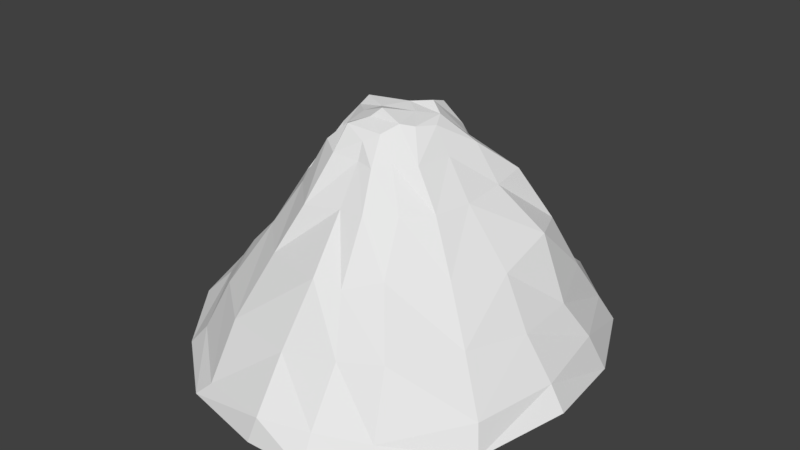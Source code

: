 # Source: Mountain.blend  (saved by Blender 2.79.0; exported with 4.5.12 LTS)
import bpy
from mathutils import Matrix  # noqa: F401  (used for matrix-valued properties, if any)

bpy.ops.wm.read_factory_settings(use_empty=True)
scene = bpy.context.scene
scene.name = 'Scene'

# ---- collections
col_collection_1 = bpy.data.collections.new('Collection 1'); scene.collection.children.link(col_collection_1)

# ---- world
world_world = bpy.data.worlds.new('World'); scene.world = world_world
world_world.color = (0.05088, 0.05088, 0.05088)
world_world.use_sun_shadow = False
world_world.sun_shadow_jitter_overblur = 0.0
world_world.cycles.sampling_method = 'MANUAL'

# ---- meshes
me_cylinder_001 = bpy.data.meshes.new('Cylinder.001')
me_cylinder_001.from_pydata([(7.019, 69.75, -12.83), (0.4608, 9.54, 60.5), (35.26, 61.26, -14.0), (5.862, 12.69, 61.55), (51.47, 48.38, -15.03), (6.463, 6.869, 63.52), (63.89, 21.85, -15.76), (11.42, 3.926, 61.27), (68.82, -10.13, -12.13), (13.63, -0.5976, 59.62), (28.8, 42.09, 8.96), (7.176, 50.31, 8.833), (60.31, -39.8, -14.19), (10.82, -6.998, 60.43), (5.266, -74.39, -15.6), (-0.2743, -17.69, 56.38), (52.61, 13.18, 7.534), (44.83, 33.42, 9.594), (-22.27, -69.37, -14.38), (-7.705, -15.82, 59.44), (-44.38, -51.96, -13.9), (-13.89, -9.013, 56.12), (-62.7, -28.33, -12.58), (-15.21, -4.883, 55.68), (-66.63, -4.66, -12.44), (-15.67, -1.218, 59.22), (-64.16, 25.71, -13.18), (-15.08, 2.249, 61.4), (-48.72, 49.64, -12.84), (-7.517, 6.906, 59.33), (-22.8, 65.08, -13.41), (-6.668, 9.894, 58.51), (44.59, -61.64, -17.09), (7.273, -10.02, 61.25), (53.35, -7.822, 7.332), (47.07, -29.15, 9.458), (5.025, -59.25, 6.924), (-19.18, -54.68, 5.847), (-36.01, -41.51, 6.6), (-47.63, -19.5, 8.725), (-49.67, 3.204, 11.18), (-47.61, 20.56, 8.029), (-33.41, 35.89, 5.032), (-12.59, 49.54, 8.832), (35.16, -49.7, 10.23), (32.72, 56.33, -3.431), (47.94, 43.44, -5.41), (59.31, 18.35, -3.94), (63.37, -8.97, -5.012), (57.99, -37.11, -5.107), (7.613, -72.57, -7.135), (6.176, 63.83, -2.398), (-17.59, -67.1, -9.927), (-39.48, -49.2, -7.41), (-57.26, -22.2, -5.687), (-63.18, -2.683, -2.395), (-58.89, 23.8, -5.307), (-45.55, 46.21, -5.838), (-20.3, 59.67, -5.322), (39.29, -59.32, -8.686), (5.804, 35.92, 23.7), (42.8, 15.39, 27.36), (24.44, 34.95, 24.99), (43.28, -4.487, 22.3), (5.409, -45.85, 25.06), (-16.09, -40.14, 23.44), (36.04, -21.81, 24.62), (36.85, 29.08, 25.49), (-28.23, -28.87, 24.98), (-35.6, -12.3, 23.85), (-38.68, 2.749, 22.79), (-36.46, 13.66, 20.52), (-24.66, 27.71, 23.31), (-10.5, 33.96, 24.69), (24.1, -36.84, 26.49), (3.565, 29.29, 39.95), (28.73, 10.5, 41.03), (14.49, 22.43, 40.67), (28.64, -4.004, 40.07), (2.187, -30.54, 39.98), (-10.75, -32.29, 37.92), (25.81, -16.0, 39.97), (27.89, 22.27, 42.19), (-21.4, -21.68, 38.86), (-29.18, -11.68, 37.03), (-32.94, -1.27, 38.79), (-26.75, 11.0, 37.01), (-16.38, 15.79, 39.12), (-7.561, 23.37, 39.92), (19.07, -24.37, 40.51), (1.607, 17.22, 52.68), (20.39, 10.18, 52.71), (9.782, 17.61, 53.45), (19.16, -1.566, 51.65), (0.626, -20.68, 51.34), (-8.414, -21.59, 51.85), (16.96, -13.13, 51.71), (15.19, 12.52, 53.3), (-16.23, -15.75, 52.36), (-19.3, -7.084, 47.13), (-21.61, -2.482, 52.54), (-16.62, 4.435, 53.32), (-13.12, 11.1, 52.11), (-3.884, 16.58, 51.35), (10.37, -17.06, 51.97), (5.69, -0.4606, 61.93), (-0.6612, -8.423, 63.83), (0.07733, 3.457, 62.71), (-5.937, -2.32, 61.3), (24.85, -73.07, -16.32), (4.035, -14.78, 58.67), (22.26, -55.23, 8.872), (23.76, -67.54, -7.35), (14.18, -43.78, 23.51), (10.8, -30.73, 40.51), (6.53, -21.81, 50.8), (-3.349, -10.62, 61.15), (-9.607, -6.351, 60.25)], [], [(90, 1, 3, 92), (92, 3, 5, 97), (97, 5, 7, 91), (91, 7, 9, 93), (58, 43, 11, 51), (57, 42, 43, 58), (115, 110, 15, 94), (48, 49, 12, 8), (56, 41, 42, 57), (95, 19, 21, 98), (98, 21, 23, 99), (99, 23, 25, 100), (100, 25, 27, 101), (101, 27, 29, 102), (116, 117, 21, 19), (102, 29, 31, 103), (103, 31, 1, 90), (94, 95, 80, 79), (96, 13, 33, 104), (64, 65, 37, 36), (49, 35, 44, 59), (50, 52, 18, 14), (55, 40, 41, 56), (54, 39, 40, 55), (53, 38, 39, 54), (52, 37, 38, 53), (63, 66, 35, 34), (112, 111, 36, 50), (47, 16, 34, 48), (46, 17, 16, 47), (45, 10, 17, 46), (51, 11, 10, 45), (0, 51, 45, 2), (2, 45, 46, 4), (4, 46, 47, 6), (6, 47, 48, 8), (109, 112, 50, 14), (18, 52, 53, 20), (20, 53, 54, 22), (22, 54, 55, 24), (24, 55, 56, 26), (36, 37, 52, 50), (12, 49, 59, 32), (26, 56, 57, 28), (34, 35, 49, 48), (28, 57, 58, 30), (30, 58, 51, 0), (78, 81, 66, 63), (79, 80, 65, 64), (35, 66, 74, 44), (43, 73, 60, 11), (42, 72, 73, 43), (41, 71, 72, 42), (40, 70, 71, 41), (39, 69, 70, 40), (38, 68, 69, 39), (37, 65, 68, 38), (111, 113, 64, 36), (16, 61, 63, 34), (17, 67, 61, 16), (10, 62, 67, 17), (11, 60, 62, 10), (93, 96, 81, 78), (66, 81, 89, 74), (73, 88, 75, 60), (72, 87, 88, 73), (71, 86, 87, 72), (70, 85, 86, 71), (69, 84, 85, 70), (68, 83, 84, 69), (65, 80, 83, 68), (113, 114, 79, 64), (61, 76, 78, 63), (67, 82, 76, 61), (62, 77, 82, 67), (60, 75, 77, 62), (9, 13, 96, 93), (81, 96, 104, 89), (15, 19, 95, 94), (88, 103, 90, 75), (87, 102, 103, 88), (86, 101, 102, 87), (85, 100, 101, 86), (84, 99, 100, 85), (83, 98, 99, 84), (80, 95, 98, 83), (114, 115, 94, 79), (76, 91, 93, 78), (82, 97, 91, 76), (77, 92, 97, 82), (75, 90, 92, 77), (7, 5, 107, 105), (105, 107, 108, 106), (27, 108, 107, 29), (33, 13, 105, 106), (116, 110, 33, 106), (7, 105, 13, 9), (29, 107, 1, 31), (1, 107, 5, 3), (19, 15, 110, 116), (89, 104, 115, 114), (74, 89, 114, 113), (44, 74, 113, 111), (32, 59, 112, 109), (59, 44, 111, 112), (106, 108, 117, 116), (104, 33, 110, 115), (21, 117, 25, 23), (25, 117, 108, 27)])
me_cylinder_001.use_remesh_preserve_volume = False
me_cylinder_001.use_remesh_preserve_attributes = False
me_cylinder_001.use_mirror_vertex_groups = False
me_cylinder_001.update()

# ---- objects
ob_cylinder = bpy.data.objects.new('Cylinder', me_cylinder_001)

# ---- transforms, parenting, visibility, modifiers, constraints
ob_cylinder.location = (0.0, 0.0, 0.0)
ob_cylinder.lineart.crease_threshold = 0.0

# ---- collection membership
col_collection_1.objects.link(ob_cylinder)

# ---- scene / render settings (as saved in the file)
scene.frame_start = 1; scene.frame_end = 250; scene.frame_set(1)
scene.render.engine = 'BLENDER_EEVEE_NEXT'
scene.render.resolution_percentage = 50
scene.render.dither_intensity = 0.0
scene.cycles.use_denoising = False
scene.cycles.samples = 128
scene.cycles.sampling_pattern = 'TABULATED_SOBOL'
scene.cycles.use_adaptive_sampling = False
scene.cycles.use_light_tree = False
scene.cycles.blur_glossy = 0.0
scene.cycles.sample_clamp_indirect = 0.0
scene.view_settings.view_transform = 'Standard'
bpy.context.view_layer.update()

# ---- added for rendering (the .blend has no active camera and no usable light): camera, sun
cam_auto = bpy.data.cameras.new('AutoCamera')
cam_auto.lens = 50.0
cam_auto.sensor_width = 36.0
cam_auto.clip_end = 3470.12
ob_auto_camera = bpy.data.objects.new('AutoCamera', cam_auto)
scene.collection.objects.link(ob_auto_camera)
ob_auto_camera.location = (198.823, -239.591, 181.555)
ob_auto_camera.rotation_euler = (1.09748, -7.21219e-08, 0.694738)
scene.camera = ob_auto_camera
light_auto_sun = bpy.data.lights.new('AutoSun', 'SUN')
light_auto_sun.energy = 3.0
light_auto_sun.angle = 0.0523599
ob_auto_sun = bpy.data.objects.new('AutoSun', light_auto_sun)
scene.collection.objects.link(ob_auto_sun)
ob_auto_sun.rotation_euler = (0.872665, 0.174533, 0.523599)
bpy.context.view_layer.update()
